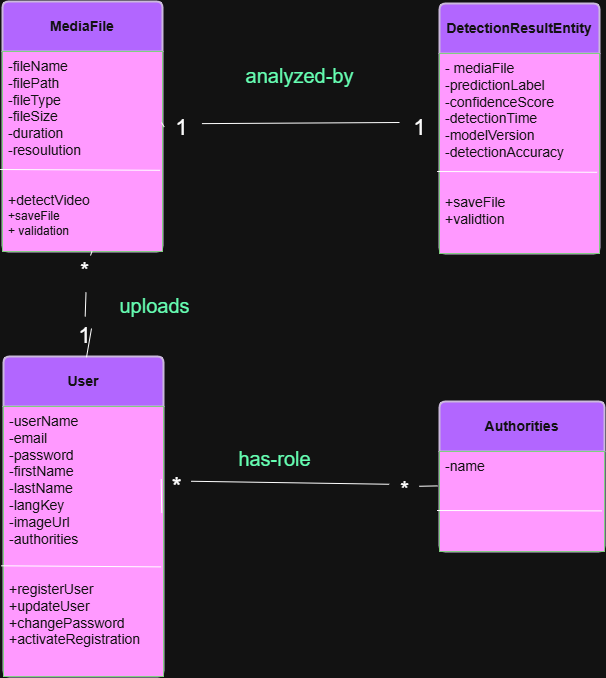

The diagram above was exported from draw.io. Its source (the exported page's mxGraphModel, read from the mxfile embedded in the PNG):
<mxGraphModel dx="1489" dy="753" grid="1" gridSize="10" guides="1" tooltips="1" connect="1" arrows="1" fold="1" page="1" pageScale="1" pageWidth="850" pageHeight="1100" math="0" shadow="0">
  <root>
    <mxCell id="0" />
    <mxCell id="1" parent="0" />
    <mxCell id="VuaCPl-7UWggd21Lc4mD-7" value="&lt;b&gt;MediaFile&lt;/b&gt;" style="swimlane;childLayout=stackLayout;horizontal=1;startSize=50;horizontalStack=0;rounded=1;fontSize=14;fontStyle=0;strokeWidth=2;resizeParent=0;resizeLast=1;shadow=0;dashed=0;align=center;arcSize=4;whiteSpace=wrap;html=1;fillColor=light-dark(#76608A,#B266FF);fontColor=#ffffff;strokeColor=#432D57;" parent="1" vertex="1">
      <mxGeometry x="38" y="156" width="160" height="250" as="geometry" />
    </mxCell>
    <mxCell id="VuaCPl-7UWggd21Lc4mD-8" value="&lt;font style=&quot;font-size: 14px;&quot;&gt;-fileName&lt;/font&gt;&lt;div&gt;&lt;font style=&quot;font-size: 14px;&quot;&gt;-filePath&lt;/font&gt;&lt;/div&gt;&lt;div&gt;&lt;font style=&quot;font-size: 14px;&quot;&gt;-fileType&lt;/font&gt;&lt;/div&gt;&lt;div&gt;&lt;font style=&quot;font-size: 14px;&quot;&gt;-fileSize&lt;/font&gt;&lt;/div&gt;&lt;div&gt;&lt;font style=&quot;font-size: 14px;&quot;&gt;-duration&lt;/font&gt;&lt;/div&gt;&lt;div&gt;&lt;font style=&quot;font-size: 14px;&quot;&gt;-resoulution&lt;/font&gt;&lt;/div&gt;&lt;div&gt;&lt;font style=&quot;font-size: 14px;&quot;&gt;&lt;br&gt;&lt;/font&gt;&lt;/div&gt;&lt;div&gt;&lt;font style=&quot;font-size: 14px;&quot;&gt;&lt;br&gt;&lt;/font&gt;&lt;/div&gt;&lt;div&gt;&lt;font style=&quot;font-size: 14px;&quot;&gt;+detectVideo&lt;/font&gt;&lt;/div&gt;&lt;div&gt;+saveFile&lt;/div&gt;&lt;div&gt;+ validation&lt;/div&gt;" style="align=left;fillColor=light-dark(#008A00,#FF99FF);spacingLeft=4;spacingRight=4;fontSize=12;verticalAlign=top;resizable=0;rotatable=0;part=1;html=1;whiteSpace=wrap;strokeColor=#005700;fontColor=#ffffff;" parent="VuaCPl-7UWggd21Lc4mD-7" vertex="1">
      <mxGeometry y="50" width="160" height="200" as="geometry" />
    </mxCell>
    <mxCell id="VuaCPl-7UWggd21Lc4mD-9" value="" style="endArrow=none;html=1;rounded=0;entryX=-0.015;entryY=0.59;entryDx=0;entryDy=0;entryPerimeter=0;exitX=0.985;exitY=0.594;exitDx=0;exitDy=0;exitPerimeter=0;" parent="VuaCPl-7UWggd21Lc4mD-7" source="VuaCPl-7UWggd21Lc4mD-8" target="VuaCPl-7UWggd21Lc4mD-8" edge="1">
      <mxGeometry width="50" height="50" relative="1" as="geometry">
        <mxPoint x="170" y="170" as="sourcePoint" />
        <mxPoint x="105" y="150" as="targetPoint" />
      </mxGeometry>
    </mxCell>
    <mxCell id="VuaCPl-7UWggd21Lc4mD-12" value="&lt;b&gt;DetectionResultEntity&lt;/b&gt;" style="swimlane;childLayout=stackLayout;horizontal=1;startSize=50;horizontalStack=0;rounded=1;fontSize=14;fontStyle=0;strokeWidth=2;resizeParent=0;resizeLast=1;shadow=0;dashed=0;align=center;arcSize=4;whiteSpace=wrap;html=1;fillColor=light-dark(#76608A,#B266FF);fontColor=#ffffff;strokeColor=#432D57;" parent="1" vertex="1">
      <mxGeometry x="475" y="158" width="160" height="250" as="geometry" />
    </mxCell>
    <mxCell id="VuaCPl-7UWggd21Lc4mD-13" value="&lt;span style=&quot;font-size: 14px;&quot;&gt;- mediaFile&lt;/span&gt;&lt;div&gt;&lt;span style=&quot;font-size: 14px;&quot;&gt;-&lt;/span&gt;&lt;span style=&quot;background-color: transparent; font-size: 14px;&quot;&gt;predictionLabel&lt;/span&gt;&lt;/div&gt;&lt;div&gt;&lt;span style=&quot;background-color: transparent; font-size: 14px;&quot;&gt;-&lt;/span&gt;&lt;span style=&quot;background-color: transparent; font-size: 14px;&quot;&gt;confidenceScore&lt;/span&gt;&lt;/div&gt;&lt;div&gt;&lt;span style=&quot;background-color: transparent; font-size: 14px;&quot;&gt;-&lt;/span&gt;&lt;span style=&quot;background-color: transparent; font-size: 14px;&quot;&gt;detectionTime&lt;/span&gt;&lt;/div&gt;&lt;div&gt;&lt;span style=&quot;background-color: transparent; font-size: 14px;&quot;&gt;-&lt;/span&gt;&lt;span style=&quot;background-color: transparent; font-size: 14px;&quot;&gt;modelVersion&lt;/span&gt;&lt;/div&gt;&lt;div&gt;&lt;span style=&quot;background-color: transparent; font-size: 14px;&quot;&gt;-&lt;/span&gt;&lt;span style=&quot;background-color: transparent; font-size: 14px;&quot;&gt;detectionAccuracy&lt;/span&gt;&lt;/div&gt;&lt;div&gt;&lt;span style=&quot;background-color: transparent; font-size: 14px;&quot;&gt;&lt;br&gt;&lt;/span&gt;&lt;/div&gt;&lt;div&gt;&lt;span style=&quot;background-color: transparent; font-size: 14px;&quot;&gt;&lt;br&gt;&lt;/span&gt;&lt;/div&gt;&lt;div&gt;&lt;span style=&quot;background-color: transparent; font-size: 14px;&quot;&gt;+saveFile&lt;/span&gt;&lt;/div&gt;&lt;div&gt;&lt;span style=&quot;background-color: transparent; font-size: 14px;&quot;&gt;+validtion&lt;/span&gt;&lt;/div&gt;&lt;div&gt;&lt;span style=&quot;color: rgba(0, 0, 0, 0); font-family: monospace; font-size: 0px; text-wrap-mode: nowrap;&quot;&gt;%3CmxGraphModel%3E%3Croot%3E%3CmxCell%20id%3D%220%22%2F%3E%3CmxCell%20id%3D%221%22%20parent%3D%220%22%2F%3E%3CmxCell%20id%3D%222%22%20value%3D%22%26lt%3Bspan%20style%3D%26quot%3Bfont-size%3A%2014px%3B%26quot%3B%26gt%3B-%20mediaFile%26lt%3B%2Fspan%26gt%3B%26lt%3Bdiv%26gt%3B%26lt%3Bspan%20style%3D%26quot%3Bfont-size%3A%2014px%3B%26quot%3B%26gt%3B-%26lt%3B%2Fspan%26gt%3B%26lt%3Bspan%20style%3D%26quot%3Bbackground-color%3A%20transparent%3B%20font-size%3A%2014px%3B%26quot%3B%26gt%3BpredictionLabel%26lt%3B%2Fspan%26gt%3B%26lt%3B%2Fdiv%26gt%3B%26lt%3Bdiv%26gt%3B%26lt%3Bspan%20style%3D%26quot%3Bbackground-color%3A%20transparent%3B%20font-size%3A%2014px%3B%26quot%3B%26gt%3B-%26lt%3B%2Fspan%26gt%3B%26lt%3Bspan%20style%3D%26quot%3Bbackground-color%3A%20transparent%3B%20font-size%3A%2014px%3B%26quot%3B%26gt%3BconfidenceScore%26lt%3B%2Fspan%26gt%3B%26lt%3B%2Fdiv%26gt%3B%26lt%3Bdiv%26gt%3B%26lt%3Bspan%20style%3D%26quot%3Bbackground-color%3A%20transparent%3B%20font-size%3A%2014px%3B%26quot%3B%26gt%3B-%26lt%3B%2Fspan%26gt%3B%26lt%3Bspan%20style%3D%26quot%3Bbackground-color%3A%20transparent%3B%20font-size%3A%2014px%3B%26quot%3B%26gt%3BdetectionTime%26lt%3B%2Fspan%26gt%3B%26lt%3B%2Fdiv%26gt%3B%26lt%3Bdiv%26gt%3B%26lt%3Bspan%20style%3D%26quot%3Bbackground-color%3A%20transparent%3B%20font-size%3A%2014px%3B%26quot%3B%26gt%3B-%26lt%3B%2Fspan%26gt%3B%26lt%3Bspan%20style%3D%26quot%3Bbackground-color%3A%20transparent%3B%20font-size%3A%2014px%3B%26quot%3B%26gt%3BmodelVersion%26lt%3B%2Fspan%26gt%3B%26lt%3B%2Fdiv%26gt%3B%26lt%3Bdiv%26gt%3B%26lt%3Bspan%20style%3D%26quot%3Bbackground-color%3A%20transparent%3B%20font-size%3A%2014px%3B%26quot%3B%26gt%3B-%26lt%3B%2Fspan%26gt%3B%26lt%3Bspan%20style%3D%26quot%3Bbackground-color%3A%20transparent%3B%20font-size%3A%2014px%3B%26quot%3B%26gt%3BdetectionAccuracy%26lt%3B%2Fspan%26gt%3B%26lt%3B%2Fdiv%26gt%3B%22%20style%3D%22align%3Dleft%3BstrokeColor%3Dnone%3BfillColor%3Dnone%3BspacingLeft%3D4%3BspacingRight%3D4%3BfontSize%3D12%3BverticalAlign%3Dtop%3Bresizable%3D0%3Brotatable%3D0%3Bpart%3D1%3Bhtml%3D1%3BwhiteSpace%3Dwrap%3B%22%20vertex%3D%221%22%20parent%3D%221%22%3E%3CmxGeometry%20x%3D%22330%22%20y%3D%22200%22%20width%3D%22160%22%20height%3D%22200%22%20as%3D%22geometry%22%2F%3E%3C%2FmxCell%3E%3C%2Froot%3E%3C%2FmxGraphModel%3E&lt;/span&gt;&lt;span style=&quot;background-color: transparent; font-size: 14px;&quot;&gt;&lt;/span&gt;&lt;/div&gt;" style="align=left;strokeColor=#005700;fillColor=light-dark(#008A00,#FF99FF);spacingLeft=4;spacingRight=4;fontSize=12;verticalAlign=top;resizable=0;rotatable=0;part=1;html=1;whiteSpace=wrap;fontColor=#ffffff;" parent="VuaCPl-7UWggd21Lc4mD-12" vertex="1">
      <mxGeometry y="50" width="160" height="200" as="geometry" />
    </mxCell>
    <mxCell id="VuaCPl-7UWggd21Lc4mD-14" value="" style="endArrow=none;html=1;rounded=0;entryX=-0.015;entryY=0.59;entryDx=0;entryDy=0;entryPerimeter=0;exitX=0.985;exitY=0.594;exitDx=0;exitDy=0;exitPerimeter=0;" parent="VuaCPl-7UWggd21Lc4mD-12" source="VuaCPl-7UWggd21Lc4mD-13" target="VuaCPl-7UWggd21Lc4mD-13" edge="1">
      <mxGeometry width="50" height="50" relative="1" as="geometry">
        <mxPoint x="170" y="170" as="sourcePoint" />
        <mxPoint x="105" y="150" as="targetPoint" />
      </mxGeometry>
    </mxCell>
    <mxCell id="VuaCPl-7UWggd21Lc4mD-15" value="" style="endArrow=none;html=1;rounded=0;exitX=1.011;exitY=0.378;exitDx=0;exitDy=0;exitPerimeter=0;entryX=0;entryY=0.35;entryDx=0;entryDy=0;entryPerimeter=0;" parent="1" source="VuaCPl-7UWggd21Lc4mD-17" target="VuaCPl-7UWggd21Lc4mD-13" edge="1">
      <mxGeometry width="50" height="50" relative="1" as="geometry">
        <mxPoint x="400" y="300" as="sourcePoint" />
        <mxPoint x="450" y="250" as="targetPoint" />
      </mxGeometry>
    </mxCell>
    <mxCell id="VuaCPl-7UWggd21Lc4mD-18" value="" style="endArrow=none;html=1;rounded=0;exitX=1.011;exitY=0.378;exitDx=0;exitDy=0;exitPerimeter=0;entryX=0;entryY=0.35;entryDx=0;entryDy=0;entryPerimeter=0;" parent="1" source="VuaCPl-7UWggd21Lc4mD-19" target="VuaCPl-7UWggd21Lc4mD-17" edge="1">
      <mxGeometry width="50" height="50" relative="1" as="geometry">
        <mxPoint x="199" y="281" as="sourcePoint" />
        <mxPoint x="480" y="281" as="targetPoint" />
      </mxGeometry>
    </mxCell>
    <mxCell id="VuaCPl-7UWggd21Lc4mD-17" value="&lt;font style=&quot;font-size: 22px;&quot;&gt;1&lt;/font&gt;" style="text;html=1;align=center;verticalAlign=middle;resizable=0;points=[];autosize=1;strokeColor=none;fillColor=none;" parent="1" vertex="1">
      <mxGeometry x="435" y="263" width="40" height="40" as="geometry" />
    </mxCell>
    <mxCell id="VuaCPl-7UWggd21Lc4mD-20" value="" style="endArrow=none;html=1;rounded=0;exitX=1.011;exitY=0.378;exitDx=0;exitDy=0;exitPerimeter=0;entryX=0;entryY=0.35;entryDx=0;entryDy=0;entryPerimeter=0;" parent="1" source="VuaCPl-7UWggd21Lc4mD-8" target="VuaCPl-7UWggd21Lc4mD-19" edge="1">
      <mxGeometry width="50" height="50" relative="1" as="geometry">
        <mxPoint x="199" y="281" as="sourcePoint" />
        <mxPoint x="435" y="280" as="targetPoint" />
      </mxGeometry>
    </mxCell>
    <mxCell id="VuaCPl-7UWggd21Lc4mD-19" value="&lt;font style=&quot;font-size: 22px;&quot;&gt;1&lt;/font&gt;" style="text;html=1;align=center;verticalAlign=middle;resizable=0;points=[];autosize=1;strokeColor=none;fillColor=none;" parent="1" vertex="1">
      <mxGeometry x="197" y="263" width="40" height="40" as="geometry" />
    </mxCell>
    <mxCell id="VuaCPl-7UWggd21Lc4mD-21" value="&lt;b&gt;User&lt;/b&gt;" style="swimlane;childLayout=stackLayout;horizontal=1;startSize=50;horizontalStack=0;rounded=1;fontSize=14;fontStyle=0;strokeWidth=2;resizeParent=0;resizeLast=1;shadow=0;dashed=0;align=center;arcSize=4;whiteSpace=wrap;html=1;fillColor=light-dark(#76608A,#B266FF);fontColor=#ffffff;strokeColor=#432D57;" parent="1" vertex="1">
      <mxGeometry x="39" y="511" width="160" height="320" as="geometry" />
    </mxCell>
    <mxCell id="VuaCPl-7UWggd21Lc4mD-22" value="&lt;span style=&quot;font-size: 14px;&quot;&gt;-userName&lt;br&gt;-email&lt;/span&gt;&lt;div&gt;&lt;span style=&quot;font-size: 14px;&quot;&gt;-password&lt;/span&gt;&lt;/div&gt;&lt;div&gt;&lt;span style=&quot;font-size: 14px;&quot;&gt;-firstName&lt;/span&gt;&lt;/div&gt;&lt;div&gt;&lt;span style=&quot;font-size: 14px;&quot;&gt;-lastName&lt;/span&gt;&lt;/div&gt;&lt;div&gt;&lt;span style=&quot;font-size: 14px;&quot;&gt;-langKey&lt;/span&gt;&lt;/div&gt;&lt;div&gt;&lt;span style=&quot;font-size: 14px;&quot;&gt;-imageUrl&lt;/span&gt;&lt;/div&gt;&lt;div&gt;&lt;span style=&quot;font-size: 14px;&quot;&gt;-&lt;/span&gt;&lt;span style=&quot;background-color: transparent; font-size: 14px;&quot;&gt;authorities&lt;/span&gt;&lt;/div&gt;&lt;div&gt;&lt;span style=&quot;background-color: transparent; font-size: 14px;&quot;&gt;&lt;br&gt;&lt;/span&gt;&lt;/div&gt;&lt;div&gt;&lt;span style=&quot;background-color: transparent; font-size: 14px;&quot;&gt;&lt;br&gt;&lt;/span&gt;&lt;/div&gt;&lt;div&gt;&lt;span style=&quot;background-color: transparent; font-size: 14px;&quot;&gt;+&lt;/span&gt;&lt;span style=&quot;background-color: transparent; font-size: 14px;&quot;&gt;registerUser&lt;/span&gt;&lt;/div&gt;&lt;div&gt;&lt;span style=&quot;background-color: transparent; font-size: 14px;&quot;&gt;+&lt;/span&gt;&lt;span style=&quot;background-color: transparent; font-size: 14px;&quot;&gt;updateUser&lt;/span&gt;&lt;/div&gt;&lt;div&gt;&lt;span style=&quot;background-color: transparent; font-size: 14px;&quot;&gt;+&lt;/span&gt;&lt;span style=&quot;background-color: transparent; font-size: 14px;&quot;&gt;changePassword&lt;br&gt;+&lt;/span&gt;&lt;span style=&quot;background-color: transparent; font-size: 14px;&quot;&gt;activateRegistration&lt;/span&gt;&lt;/div&gt;" style="align=left;strokeColor=#005700;fillColor=light-dark(#008A00,#FF99FF);spacingLeft=4;spacingRight=4;fontSize=12;verticalAlign=top;resizable=0;rotatable=0;part=1;html=1;whiteSpace=wrap;fontColor=#ffffff;" parent="VuaCPl-7UWggd21Lc4mD-21" vertex="1">
      <mxGeometry y="50" width="160" height="270" as="geometry" />
    </mxCell>
    <mxCell id="VuaCPl-7UWggd21Lc4mD-23" value="" style="endArrow=none;html=1;rounded=0;entryX=-0.015;entryY=0.59;entryDx=0;entryDy=0;entryPerimeter=0;exitX=0.985;exitY=0.594;exitDx=0;exitDy=0;exitPerimeter=0;" parent="VuaCPl-7UWggd21Lc4mD-21" source="VuaCPl-7UWggd21Lc4mD-22" target="VuaCPl-7UWggd21Lc4mD-22" edge="1">
      <mxGeometry width="50" height="50" relative="1" as="geometry">
        <mxPoint x="170" y="170" as="sourcePoint" />
        <mxPoint x="105" y="150" as="targetPoint" />
      </mxGeometry>
    </mxCell>
    <mxCell id="eIhJnOYncOij4c3Gev_O-1" value="&lt;b&gt;Authorities&lt;/b&gt;" style="swimlane;childLayout=stackLayout;horizontal=1;startSize=50;horizontalStack=0;rounded=1;fontSize=14;fontStyle=0;strokeWidth=2;resizeParent=0;resizeLast=1;shadow=0;dashed=0;align=center;arcSize=4;whiteSpace=wrap;html=1;fillColor=light-dark(#76608A,#B266FF);fontColor=#ffffff;strokeColor=#432D57;" parent="1" vertex="1">
      <mxGeometry x="475" y="556" width="165" height="150" as="geometry" />
    </mxCell>
    <mxCell id="eIhJnOYncOij4c3Gev_O-2" value="&lt;span style=&quot;font-size: 14px;&quot;&gt;-name&lt;/span&gt;" style="align=left;strokeColor=#005700;fillColor=light-dark(#008A00,#FF99FF);spacingLeft=4;spacingRight=4;fontSize=12;verticalAlign=top;resizable=0;rotatable=0;part=1;html=1;whiteSpace=wrap;fontColor=#ffffff;" parent="eIhJnOYncOij4c3Gev_O-1" vertex="1">
      <mxGeometry y="50" width="165" height="100" as="geometry" />
    </mxCell>
    <mxCell id="eIhJnOYncOij4c3Gev_O-3" value="" style="endArrow=none;html=1;rounded=0;entryX=-0.015;entryY=0.59;entryDx=0;entryDy=0;entryPerimeter=0;exitX=0.985;exitY=0.594;exitDx=0;exitDy=0;exitPerimeter=0;" parent="eIhJnOYncOij4c3Gev_O-1" source="eIhJnOYncOij4c3Gev_O-2" target="eIhJnOYncOij4c3Gev_O-2" edge="1">
      <mxGeometry width="50" height="50" relative="1" as="geometry">
        <mxPoint x="170" y="170" as="sourcePoint" />
        <mxPoint x="105" y="150" as="targetPoint" />
      </mxGeometry>
    </mxCell>
    <mxCell id="eIhJnOYncOij4c3Gev_O-6" value="" style="endArrow=none;html=1;rounded=0;exitX=0.989;exitY=0.394;exitDx=0;exitDy=0;exitPerimeter=0;entryX=-0.011;entryY=0.344;entryDx=0;entryDy=0;entryPerimeter=0;" parent="1" source="eIhJnOYncOij4c3Gev_O-9" target="eIhJnOYncOij4c3Gev_O-2" edge="1">
      <mxGeometry width="50" height="50" relative="1" as="geometry">
        <mxPoint x="340" y="660" as="sourcePoint" />
        <mxPoint x="390" y="610" as="targetPoint" />
      </mxGeometry>
    </mxCell>
    <mxCell id="eIhJnOYncOij4c3Gev_O-8" value="" style="endArrow=none;html=1;rounded=0;exitX=0.989;exitY=0.394;exitDx=0;exitDy=0;exitPerimeter=0;entryX=-0.011;entryY=0.344;entryDx=0;entryDy=0;entryPerimeter=0;" parent="1" source="VuaCPl-7UWggd21Lc4mD-22" target="eIhJnOYncOij4c3Gev_O-7" edge="1">
      <mxGeometry width="50" height="50" relative="1" as="geometry">
        <mxPoint x="197" y="636" as="sourcePoint" />
        <mxPoint x="473" y="641" as="targetPoint" />
      </mxGeometry>
    </mxCell>
    <mxCell id="eIhJnOYncOij4c3Gev_O-7" value="&lt;font style=&quot;font-size: 25px;&quot;&gt;*&lt;/font&gt;" style="text;html=1;align=center;verticalAlign=middle;resizable=0;points=[];autosize=1;strokeColor=none;fillColor=none;" parent="1" vertex="1">
      <mxGeometry x="197" y="620" width="30" height="40" as="geometry" />
    </mxCell>
    <mxCell id="eIhJnOYncOij4c3Gev_O-10" value="" style="endArrow=none;html=1;rounded=0;exitX=0.989;exitY=0.394;exitDx=0;exitDy=0;exitPerimeter=0;entryX=-0.011;entryY=0.344;entryDx=0;entryDy=0;entryPerimeter=0;" parent="1" source="eIhJnOYncOij4c3Gev_O-7" target="eIhJnOYncOij4c3Gev_O-9" edge="1">
      <mxGeometry width="50" height="50" relative="1" as="geometry">
        <mxPoint x="227" y="636" as="sourcePoint" />
        <mxPoint x="473" y="641" as="targetPoint" />
      </mxGeometry>
    </mxCell>
    <mxCell id="eIhJnOYncOij4c3Gev_O-9" value="&lt;font style=&quot;font-size: 22px;&quot;&gt;*&lt;/font&gt;" style="text;html=1;align=center;verticalAlign=middle;resizable=0;points=[];autosize=1;strokeColor=none;fillColor=none;" parent="1" vertex="1">
      <mxGeometry x="425" y="625" width="30" height="40" as="geometry" />
    </mxCell>
    <mxCell id="eIhJnOYncOij4c3Gev_O-11" value="" style="endArrow=none;html=1;rounded=0;exitX=0.55;exitY=1.02;exitDx=0;exitDy=0;exitPerimeter=0;" parent="1" source="eIhJnOYncOij4c3Gev_O-14" edge="1">
      <mxGeometry width="50" height="50" relative="1" as="geometry">
        <mxPoint x="360" y="510" as="sourcePoint" />
        <mxPoint x="127" y="483" as="targetPoint" />
      </mxGeometry>
    </mxCell>
    <mxCell id="eIhJnOYncOij4c3Gev_O-13" value="" style="endArrow=none;html=1;rounded=0;exitX=0.55;exitY=1.02;exitDx=0;exitDy=0;exitPerimeter=0;" parent="1" source="VuaCPl-7UWggd21Lc4mD-8" target="eIhJnOYncOij4c3Gev_O-12" edge="1">
      <mxGeometry width="50" height="50" relative="1" as="geometry">
        <mxPoint x="126" y="410" as="sourcePoint" />
        <mxPoint x="127" y="483" as="targetPoint" />
      </mxGeometry>
    </mxCell>
    <mxCell id="eIhJnOYncOij4c3Gev_O-12" value="&lt;font style=&quot;font-size: 22px;&quot;&gt;*&lt;/font&gt;" style="text;html=1;align=center;verticalAlign=middle;resizable=0;points=[];autosize=1;strokeColor=none;fillColor=none;" parent="1" vertex="1">
      <mxGeometry x="105" y="406" width="30" height="40" as="geometry" />
    </mxCell>
    <mxCell id="eIhJnOYncOij4c3Gev_O-15" value="" style="endArrow=none;html=1;rounded=0;exitX=0.55;exitY=1.02;exitDx=0;exitDy=0;exitPerimeter=0;" parent="1" source="eIhJnOYncOij4c3Gev_O-12" target="eIhJnOYncOij4c3Gev_O-14" edge="1">
      <mxGeometry width="50" height="50" relative="1" as="geometry">
        <mxPoint x="127" y="447" as="sourcePoint" />
        <mxPoint x="127" y="483" as="targetPoint" />
      </mxGeometry>
    </mxCell>
    <mxCell id="eIhJnOYncOij4c3Gev_O-14" value="&lt;font style=&quot;font-size: 22px;&quot;&gt;1&lt;/font&gt;" style="text;html=1;align=center;verticalAlign=middle;resizable=0;points=[];autosize=1;strokeColor=none;fillColor=none;" parent="1" vertex="1">
      <mxGeometry x="100" y="471" width="40" height="40" as="geometry" />
    </mxCell>
    <mxCell id="eIhJnOYncOij4c3Gev_O-16" value="&lt;font style=&quot;font-size: 20px; color: light-dark(rgb(0, 0, 0), rgb(102, 255, 179));&quot;&gt;has-role&lt;/font&gt;" style="text;html=1;align=center;verticalAlign=middle;resizable=0;points=[];autosize=1;strokeColor=none;fillColor=none;" parent="1" vertex="1">
      <mxGeometry x="260" y="593" width="100" height="40" as="geometry" />
    </mxCell>
    <mxCell id="eIhJnOYncOij4c3Gev_O-17" value="&lt;font style=&quot;font-size: 20px; color: light-dark(rgb(0, 0, 0), rgb(102, 255, 179));&quot;&gt;uploads&lt;/font&gt;" style="text;html=1;align=center;verticalAlign=middle;resizable=0;points=[];autosize=1;strokeColor=none;fillColor=none;" parent="1" vertex="1">
      <mxGeometry x="145" y="440" width="90" height="40" as="geometry" />
    </mxCell>
    <mxCell id="eIhJnOYncOij4c3Gev_O-18" value="&lt;font style=&quot;font-size: 20px; color: light-dark(rgb(0, 0, 0), rgb(102, 255, 179));&quot;&gt;analyzed-by&lt;/font&gt;" style="text;html=1;align=center;verticalAlign=middle;resizable=0;points=[];autosize=1;strokeColor=none;fillColor=none;" parent="1" vertex="1">
      <mxGeometry x="270" y="210" width="130" height="40" as="geometry" />
    </mxCell>
  </root>
</mxGraphModel>